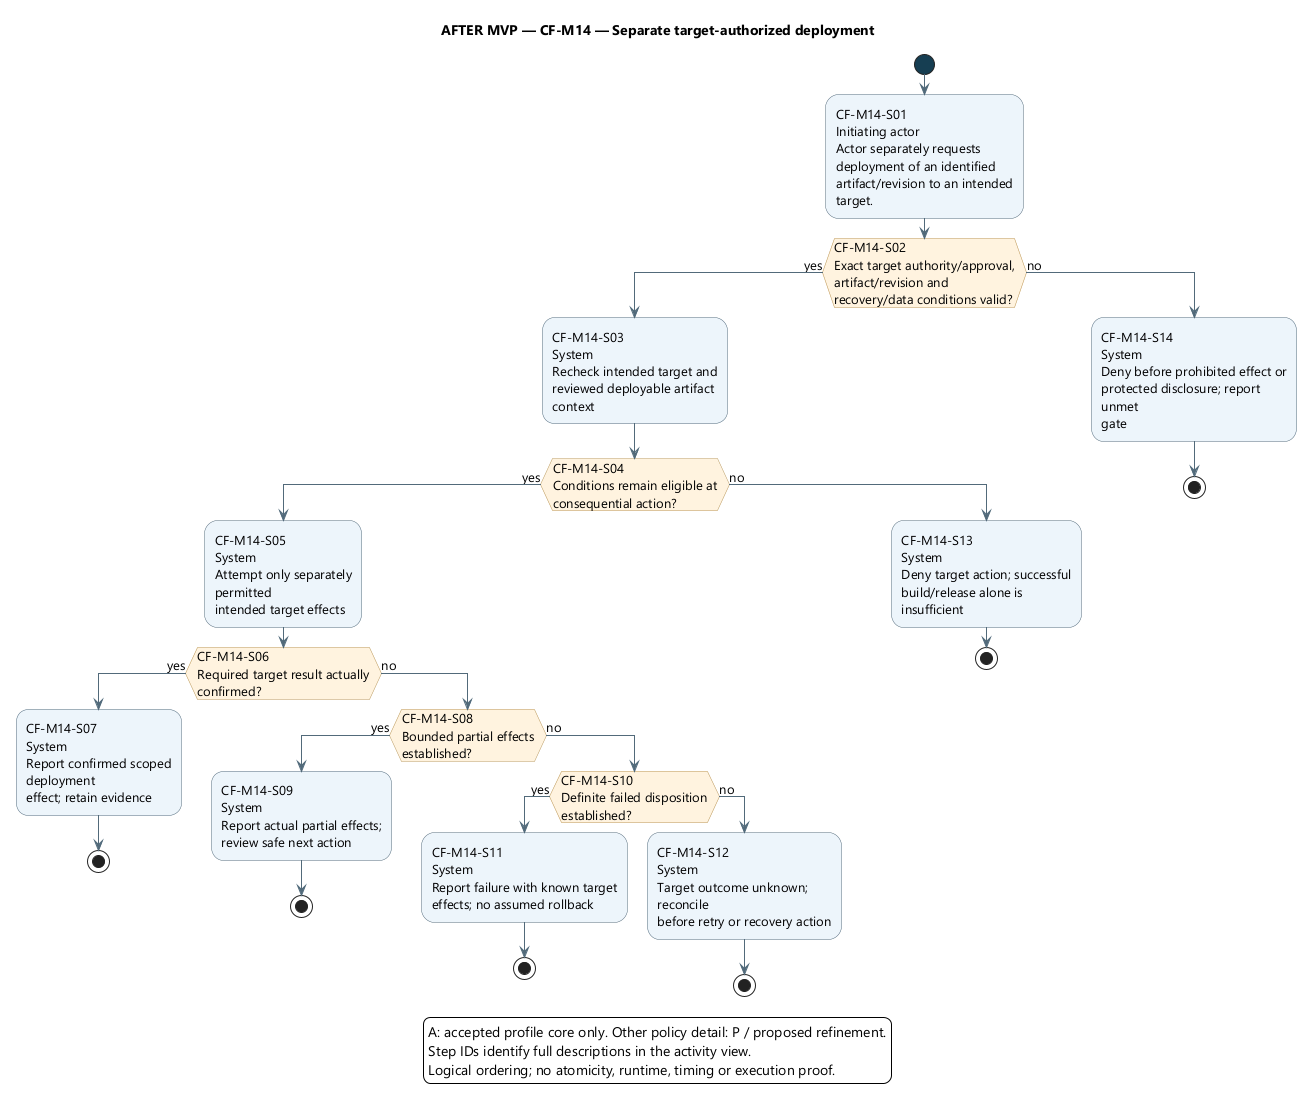

The diagram above was rendered by PlantUML. Its source (embedded in the PNG):
@startuml
' OWNER-MVP-2026-11-04 review: Future after MVP. Provider, advanced Sprint/review, or untrusted execution requirement retained as deferred.
skinparam backgroundColor white
skinparam defaultFontName Segoe UI
skinparam defaultFontSize 13
skinparam shadowing false
skinparam ArrowColor #526B7B
skinparam activityBackgroundColor #EDF4FB
skinparam activityBorderColor #526B7B
skinparam activityDiamondBackgroundColor #FFF3DF
skinparam activityDiamondBorderColor #B99557
skinparam activityStartColor #163E52
skinparam activityEndColor #163E52
skinparam wrapWidth 190
skinparam maxMessageSize 180

title AFTER MVP — CF-M14 — Separate target-authorized deployment
start
:CF-M14-S01\nInitiating actor\nActor separately requests\ndeployment of an identified\nartifact/revision to an intended\ntarget.;
if (CF-M14-S02\nExact target authority/approval,\nartifact/revision and\nrecovery/data conditions valid?) then (yes)
:CF-M14-S03\nSystem\nRecheck intended target and\nreviewed deployable artifact\ncontext;
if (CF-M14-S04\nConditions remain eligible at\nconsequential action?) then (yes)
:CF-M14-S05\nSystem\nAttempt only separately permitted\nintended target effects;
if (CF-M14-S06\nRequired target result actually\nconfirmed?) then (yes)
:CF-M14-S07\nSystem\nReport confirmed scoped deployment\neffect; retain evidence;
stop
else (no)
if (CF-M14-S08\nBounded partial effects\nestablished?) then (yes)
:CF-M14-S09\nSystem\nReport actual partial effects;\nreview safe next action;
stop
else (no)
if (CF-M14-S10\nDefinite failed disposition\nestablished?) then (yes)
:CF-M14-S11\nSystem\nReport failure with known target\neffects; no assumed rollback;
stop
else (no)
:CF-M14-S12\nSystem\nTarget outcome unknown; reconcile\nbefore retry or recovery action;
stop
endif
endif
endif
else (no)
:CF-M14-S13\nSystem\nDeny target action; successful\nbuild/release alone is\ninsufficient;
stop
endif
else (no)
:CF-M14-S14\nSystem\nDeny before prohibited effect or\nprotected disclosure; report unmet\ngate;
stop
endif
legend bottom
A: accepted profile core only. Other policy detail: P / proposed refinement.
Step IDs identify full descriptions in the activity view.
Logical ordering; no atomicity, runtime, timing or execution proof.
endlegend
@enduml